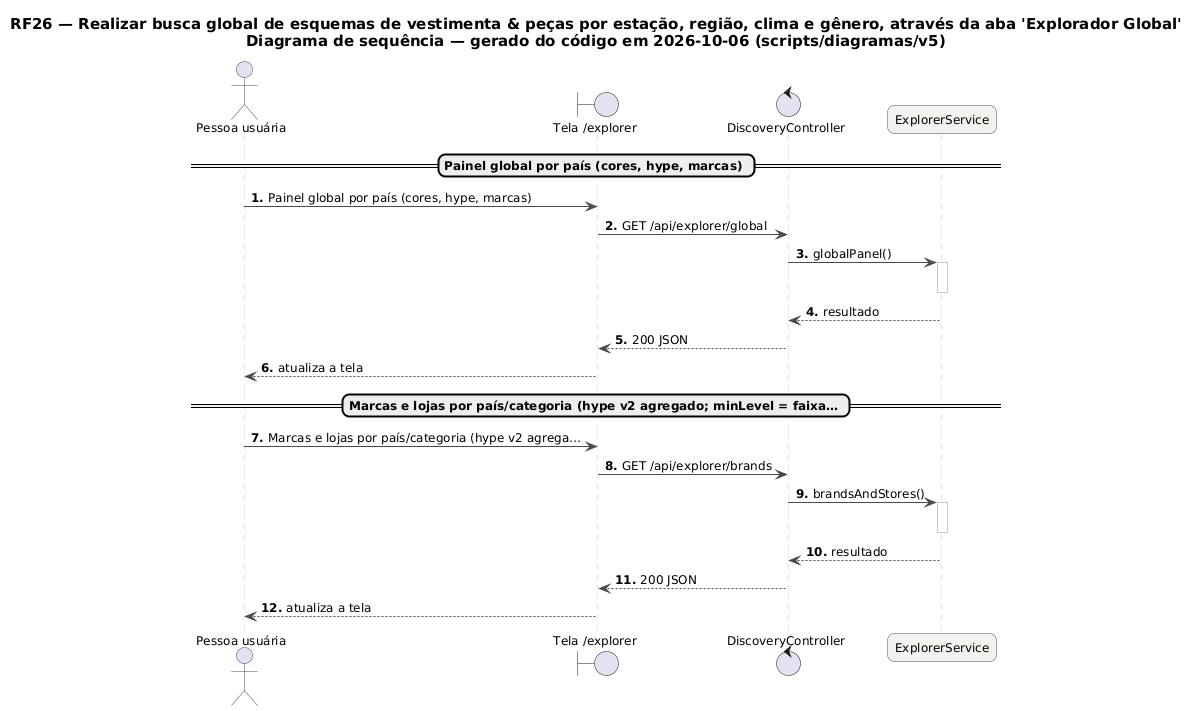

The diagram above was rendered by PlantUML. Its source (embedded in the PNG):
@startuml RF26_Sequencia
skinparam backgroundColor #FFFFFF
skinparam shadowing false
skinparam defaultFontName "DejaVu Sans"
skinparam defaultFontSize 12
skinparam titleFontSize 15
skinparam roundcorner 14
skinparam ArrowColor #52606D
skinparam note {
  BackgroundColor #FFFDEB
  BorderColor #D8CE78
  FontColor #554F24
}
skinparam sequence {
  ArrowColor #4A4852
  LifeLineBorderColor #CBC6BE
  ParticipantBackgroundColor #F4F2EF
  ParticipantBorderColor #4A4852
  ActorBorderColor #4A4852
  GroupBorderColor #CBC6BE
  GroupBackgroundColor #FAF8F5
}
autonumber "<b>0."
title RF26 — Realizar busca global de esquemas de vestimenta & peças por estação, região, clima e gênero, através da aba 'Explorador Global'\nDiagrama de sequência — gerado do código em 2026-10-06 (scripts/diagramas/v5)

actor "Pessoa usuária" as U
boundary "Tela /explorer" as P
control "DiscoveryController" as DiscoveryController
participant "ExplorerService" as ExplorerService
== Painel global por país (cores, hype, marcas) ==
U -> P : Painel global por país (cores, hype, marcas)
P -> DiscoveryController : GET /api/explorer/global
DiscoveryController -> ExplorerService : globalPanel()
activate ExplorerService
deactivate ExplorerService
ExplorerService --> DiscoveryController : resultado
DiscoveryController --> P : 200 JSON
P --> U : atualiza a tela
== Marcas e lojas por país/categoria (hype v2 agregado; minLevel = faixa… ==
U -> P : Marcas e lojas por país/categoria (hype v2 agrega…
P -> DiscoveryController : GET /api/explorer/brands
DiscoveryController -> ExplorerService : brandsAndStores()
activate ExplorerService
deactivate ExplorerService
ExplorerService --> DiscoveryController : resultado
DiscoveryController --> P : 200 JSON
P --> U : atualiza a tela
@enduml